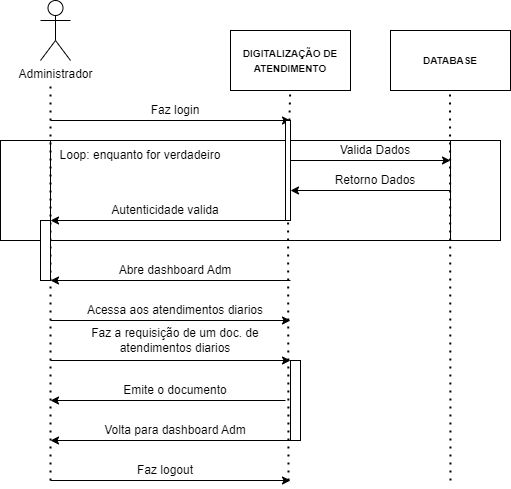

The diagram above was exported from draw.io. Its source (the exported page's mxGraphModel, read from the mxfile embedded in the PNG):
<mxGraphModel dx="1150" dy="459" grid="1" gridSize="10" guides="1" tooltips="1" connect="1" arrows="1" fold="1" page="1" pageScale="1" pageWidth="827" pageHeight="1169" math="0" shadow="0">
  <root>
    <mxCell id="0" />
    <mxCell id="1" parent="0" />
    <mxCell id="d8VvP_1cwmrEARhN59Z4-2" value="" style="shape=process;whiteSpace=wrap;html=1;backgroundOutline=1;" vertex="1" parent="1">
      <mxGeometry x="150" y="180" width="500" height="100" as="geometry" />
    </mxCell>
    <mxCell id="d8VvP_1cwmrEARhN59Z4-3" value="" style="endArrow=none;dashed=1;html=1;dashPattern=1 3;strokeWidth=2;rounded=0;" edge="1" parent="1">
      <mxGeometry width="50" height="50" relative="1" as="geometry">
        <mxPoint x="200" y="520" as="sourcePoint" />
        <mxPoint x="200" y="120" as="targetPoint" />
      </mxGeometry>
    </mxCell>
    <mxCell id="d8VvP_1cwmrEARhN59Z4-4" value="" style="endArrow=none;dashed=1;html=1;dashPattern=1 3;strokeWidth=2;rounded=0;" edge="1" parent="1" source="d8VvP_1cwmrEARhN59Z4-27">
      <mxGeometry width="50" height="50" relative="1" as="geometry">
        <mxPoint x="440" y="440" as="sourcePoint" />
        <mxPoint x="440" y="120" as="targetPoint" />
      </mxGeometry>
    </mxCell>
    <mxCell id="d8VvP_1cwmrEARhN59Z4-5" value="&lt;div&gt;Administrador&lt;/div&gt;" style="shape=umlActor;verticalLabelPosition=bottom;verticalAlign=top;html=1;outlineConnect=0;" vertex="1" parent="1">
      <mxGeometry x="190" y="40" width="30" height="60" as="geometry" />
    </mxCell>
    <mxCell id="d8VvP_1cwmrEARhN59Z4-6" value="&lt;span style=&quot;font-size: 10px;&quot; id=&quot;docs-internal-guid-fcc2f02a-7fff-8687-ce6a-3b1eba19df8c&quot;&gt;&lt;span style=&quot;font-family: Arial, sans-serif; background-color: transparent; font-weight: 700; font-variant-numeric: normal; font-variant-east-asian: normal; font-variant-alternates: normal; font-variant-position: normal; vertical-align: baseline; white-space-collapse: preserve;&quot;&gt;DATABASE&lt;/span&gt;&lt;/span&gt;" style="rounded=0;whiteSpace=wrap;html=1;" vertex="1" parent="1">
      <mxGeometry x="540" y="70" width="120" height="60" as="geometry" />
    </mxCell>
    <mxCell id="d8VvP_1cwmrEARhN59Z4-7" value="" style="endArrow=classic;html=1;rounded=0;" edge="1" parent="1">
      <mxGeometry width="50" height="50" relative="1" as="geometry">
        <mxPoint x="200" y="160" as="sourcePoint" />
        <mxPoint x="440" y="160" as="targetPoint" />
      </mxGeometry>
    </mxCell>
    <mxCell id="d8VvP_1cwmrEARhN59Z4-8" value="Faz login" style="text;html=1;align=center;verticalAlign=middle;whiteSpace=wrap;rounded=0;" vertex="1" parent="1">
      <mxGeometry x="270" y="140" width="110" height="20" as="geometry" />
    </mxCell>
    <mxCell id="d8VvP_1cwmrEARhN59Z4-9" value="" style="endArrow=none;dashed=1;html=1;dashPattern=1 3;strokeWidth=2;rounded=0;" edge="1" parent="1">
      <mxGeometry width="50" height="50" relative="1" as="geometry">
        <mxPoint x="600" y="520" as="sourcePoint" />
        <mxPoint x="599.5" y="130" as="targetPoint" />
      </mxGeometry>
    </mxCell>
    <mxCell id="d8VvP_1cwmrEARhN59Z4-10" value="&lt;span style=&quot;font-size: 10px;&quot; id=&quot;docs-internal-guid-fcc2f02a-7fff-8687-ce6a-3b1eba19df8c&quot;&gt;&lt;span style=&quot;font-family: Arial, sans-serif; background-color: transparent; font-weight: 700; font-variant-numeric: normal; font-variant-east-asian: normal; font-variant-alternates: normal; font-variant-position: normal; vertical-align: baseline; white-space-collapse: preserve;&quot;&gt;DIGITALIZAÇÃO DE ATENDIMENTO&lt;/span&gt;&lt;/span&gt;" style="rounded=0;whiteSpace=wrap;html=1;" vertex="1" parent="1">
      <mxGeometry x="380" y="70" width="120" height="60" as="geometry" />
    </mxCell>
    <mxCell id="d8VvP_1cwmrEARhN59Z4-11" value="" style="endArrow=classic;html=1;rounded=0;" edge="1" parent="1">
      <mxGeometry width="50" height="50" relative="1" as="geometry">
        <mxPoint x="440" y="200" as="sourcePoint" />
        <mxPoint x="600" y="200" as="targetPoint" />
      </mxGeometry>
    </mxCell>
    <mxCell id="d8VvP_1cwmrEARhN59Z4-12" value="Valida Dados" style="text;html=1;align=center;verticalAlign=middle;whiteSpace=wrap;rounded=0;" vertex="1" parent="1">
      <mxGeometry x="470" y="180" width="110" height="20" as="geometry" />
    </mxCell>
    <mxCell id="d8VvP_1cwmrEARhN59Z4-13" value="" style="endArrow=classic;html=1;rounded=0;" edge="1" parent="1">
      <mxGeometry width="50" height="50" relative="1" as="geometry">
        <mxPoint x="600" y="230" as="sourcePoint" />
        <mxPoint x="440" y="230" as="targetPoint" />
      </mxGeometry>
    </mxCell>
    <mxCell id="d8VvP_1cwmrEARhN59Z4-14" value="Retorno Dados" style="text;html=1;align=center;verticalAlign=middle;whiteSpace=wrap;rounded=0;" vertex="1" parent="1">
      <mxGeometry x="470" y="210" width="110" height="20" as="geometry" />
    </mxCell>
    <mxCell id="d8VvP_1cwmrEARhN59Z4-15" value="" style="endArrow=classic;html=1;rounded=0;" edge="1" parent="1">
      <mxGeometry width="50" height="50" relative="1" as="geometry">
        <mxPoint x="440" y="260" as="sourcePoint" />
        <mxPoint x="200" y="260" as="targetPoint" />
      </mxGeometry>
    </mxCell>
    <mxCell id="d8VvP_1cwmrEARhN59Z4-16" value="Autenticidade valida" style="text;html=1;align=center;verticalAlign=middle;whiteSpace=wrap;rounded=0;" vertex="1" parent="1">
      <mxGeometry x="260" y="240" width="110" height="20" as="geometry" />
    </mxCell>
    <mxCell id="d8VvP_1cwmrEARhN59Z4-17" value="Loop: enquanto for verdadeiro" style="text;html=1;align=center;verticalAlign=middle;whiteSpace=wrap;rounded=0;" vertex="1" parent="1">
      <mxGeometry x="200" y="180" width="180" height="30" as="geometry" />
    </mxCell>
    <mxCell id="d8VvP_1cwmrEARhN59Z4-18" value="" style="endArrow=classic;html=1;rounded=0;" edge="1" parent="1">
      <mxGeometry width="50" height="50" relative="1" as="geometry">
        <mxPoint x="200" y="360" as="sourcePoint" />
        <mxPoint x="440" y="360" as="targetPoint" />
      </mxGeometry>
    </mxCell>
    <mxCell id="d8VvP_1cwmrEARhN59Z4-19" value="" style="endArrow=classic;html=1;rounded=0;" edge="1" parent="1">
      <mxGeometry width="50" height="50" relative="1" as="geometry">
        <mxPoint x="440" y="320" as="sourcePoint" />
        <mxPoint x="200" y="320" as="targetPoint" />
      </mxGeometry>
    </mxCell>
    <mxCell id="d8VvP_1cwmrEARhN59Z4-20" value="Abre dashboard Adm" style="text;html=1;align=center;verticalAlign=middle;whiteSpace=wrap;rounded=0;" vertex="1" parent="1">
      <mxGeometry x="260" y="300" width="130" height="20" as="geometry" />
    </mxCell>
    <mxCell id="d8VvP_1cwmrEARhN59Z4-21" value="Acessa aos atendimentos diarios" style="text;html=1;align=center;verticalAlign=middle;whiteSpace=wrap;rounded=0;" vertex="1" parent="1">
      <mxGeometry x="230" y="340" width="190" height="20" as="geometry" />
    </mxCell>
    <mxCell id="d8VvP_1cwmrEARhN59Z4-25" value="" style="endArrow=none;dashed=1;html=1;dashPattern=1 3;strokeWidth=2;rounded=0;" edge="1" parent="1">
      <mxGeometry width="50" height="50" relative="1" as="geometry">
        <mxPoint x="440" y="440" as="sourcePoint" />
        <mxPoint x="440" y="440" as="targetPoint" />
      </mxGeometry>
    </mxCell>
    <mxCell id="d8VvP_1cwmrEARhN59Z4-26" value="" style="endArrow=none;dashed=1;html=1;dashPattern=1 3;strokeWidth=2;rounded=0;" edge="1" parent="1" target="d8VvP_1cwmrEARhN59Z4-27">
      <mxGeometry width="50" height="50" relative="1" as="geometry">
        <mxPoint x="438" y="520" as="sourcePoint" />
        <mxPoint x="440" y="120" as="targetPoint" />
      </mxGeometry>
    </mxCell>
    <mxCell id="d8VvP_1cwmrEARhN59Z4-27" value="" style="rounded=0;whiteSpace=wrap;html=1;" vertex="1" parent="1">
      <mxGeometry x="435" y="160" width="5" height="100" as="geometry" />
    </mxCell>
    <mxCell id="d8VvP_1cwmrEARhN59Z4-28" value="" style="rounded=0;whiteSpace=wrap;html=1;" vertex="1" parent="1">
      <mxGeometry x="190" y="260" width="10" height="60" as="geometry" />
    </mxCell>
    <mxCell id="d8VvP_1cwmrEARhN59Z4-45" value="" style="endArrow=classic;html=1;rounded=0;" edge="1" parent="1">
      <mxGeometry width="50" height="50" relative="1" as="geometry">
        <mxPoint x="200" y="400" as="sourcePoint" />
        <mxPoint x="440" y="400" as="targetPoint" />
      </mxGeometry>
    </mxCell>
    <mxCell id="d8VvP_1cwmrEARhN59Z4-46" value="Faz a requisição de um doc. de atendimentos diarios" style="text;html=1;align=center;verticalAlign=middle;whiteSpace=wrap;rounded=0;" vertex="1" parent="1">
      <mxGeometry x="240" y="370" width="170" height="20" as="geometry" />
    </mxCell>
    <mxCell id="d8VvP_1cwmrEARhN59Z4-48" value="" style="rounded=0;whiteSpace=wrap;html=1;" vertex="1" parent="1">
      <mxGeometry x="440" y="400" width="10" height="80" as="geometry" />
    </mxCell>
    <mxCell id="d8VvP_1cwmrEARhN59Z4-49" value="" style="endArrow=classic;html=1;rounded=0;" edge="1" parent="1">
      <mxGeometry width="50" height="50" relative="1" as="geometry">
        <mxPoint x="435" y="440" as="sourcePoint" />
        <mxPoint x="200" y="440" as="targetPoint" />
      </mxGeometry>
    </mxCell>
    <mxCell id="d8VvP_1cwmrEARhN59Z4-50" value="Emite o documento" style="text;html=1;align=center;verticalAlign=middle;whiteSpace=wrap;rounded=0;" vertex="1" parent="1">
      <mxGeometry x="240" y="420" width="170" height="20" as="geometry" />
    </mxCell>
    <mxCell id="d8VvP_1cwmrEARhN59Z4-51" value="Volta para dashboard Adm" style="text;html=1;align=center;verticalAlign=middle;whiteSpace=wrap;rounded=0;" vertex="1" parent="1">
      <mxGeometry x="250" y="460" width="150" height="20" as="geometry" />
    </mxCell>
    <mxCell id="d8VvP_1cwmrEARhN59Z4-52" value="" style="endArrow=classic;html=1;rounded=0;" edge="1" parent="1">
      <mxGeometry width="50" height="50" relative="1" as="geometry">
        <mxPoint x="440" y="480" as="sourcePoint" />
        <mxPoint x="200" y="480" as="targetPoint" />
      </mxGeometry>
    </mxCell>
    <mxCell id="d8VvP_1cwmrEARhN59Z4-53" value="" style="endArrow=classic;html=1;rounded=0;" edge="1" parent="1">
      <mxGeometry width="50" height="50" relative="1" as="geometry">
        <mxPoint x="200" y="520" as="sourcePoint" />
        <mxPoint x="440" y="520" as="targetPoint" />
      </mxGeometry>
    </mxCell>
    <mxCell id="d8VvP_1cwmrEARhN59Z4-54" value="Faz logout" style="text;html=1;align=center;verticalAlign=middle;whiteSpace=wrap;rounded=0;" vertex="1" parent="1">
      <mxGeometry x="260" y="500" width="110" height="20" as="geometry" />
    </mxCell>
  </root>
</mxGraphModel>